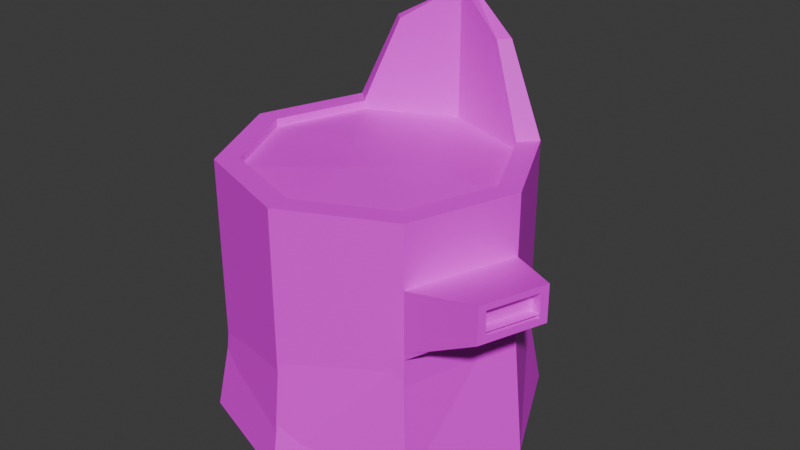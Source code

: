 # Source: stump.blend  (saved by Blender 4.4.32; exported with 4.5.12 LTS)
import bpy
from mathutils import Matrix  # noqa: F401  (used for matrix-valued properties, if any)

bpy.ops.wm.read_factory_settings(use_empty=True)
scene = bpy.context.scene
scene.name = 'Scene'

# ---- collections
col_collection = bpy.data.collections.new('Collection'); scene.collection.children.link(col_collection)

# ---- images (referenced by path relative to the original .blend; pixels are not part of the script)
import os
ASSET_DIR = os.environ.get("B2B_ASSET_DIR", "")  # directory of the original .blend (textures are referenced by path, not embedded)
HERE = os.path.dirname(os.path.abspath(__file__))  # packed textures are extracted next to this script under _unpacked/

def load_image(name, relpath, width, height, colorspace="sRGB"):
    """Load a texture the original file referenced (path relative to the .blend, or extracted next to this script)."""
    p = next((c for c in (os.path.join(HERE, relpath), os.path.join(ASSET_DIR, relpath)) if relpath and os.path.exists(c)), "")
    if p:
        img = bpy.data.images.load(p, check_existing=True)
        img.name = name
    else:  # same state as the original file: an image datablock whose file is absent (Cycles renders it pink)
        img = bpy.data.images.new(name, width, height)
        img.source = "FILE"
        img.filepath = "//" + (relpath or name)
    img.colorspace_settings.name = colorspace
    return img
img_simplenature_texture_01_png = load_image('SimpleNature_Texture_01.png', 'SimpleNature_Texture_01.png', 1024, 1024, 'sRGB')

# ---- materials (node trees are filled in below, after node groups)
mat_nature_mat_01 = bpy.data.materials.new('Nature_Mat_01')
mat_nature_mat_01.roughness = 0.5

# ---- material node trees
mat_nature_mat_01.use_nodes = True; mat_nature_mat_01.node_tree.nodes.clear()
_N = mat_nature_mat_01.node_tree.nodes; _L = mat_nature_mat_01.node_tree.links
n0 = _N.new('ShaderNodeBsdfPrincipled'); n0.name = 'Principled BSDF'; n0.location = (10, 300)
n0.inputs[27].default_value = (0.8, 0.8, 0.8, 1.0)
n1 = _N.new('ShaderNodeOutputMaterial'); n1.name = 'Material Output'; n1.location = (300, 300)
n2 = _N.new('ShaderNodeNormalMap'); n2.name = 'Normal Map'; n2.location = (-300, -300)
n2.label = 'Normal/Map'
n3 = _N.new('ShaderNodeTexImage'); n3.name = 'Image Texture'; n3.location = (-300, 600)
n3.image = img_simplenature_texture_01_png
_L.new(n0.outputs[0], n1.inputs[0])
_L.new(n2.outputs[0], n0.inputs[5])
_L.new(n3.outputs[0], n0.inputs[0])
n1.is_active_output = True

# ---- world
world_world = bpy.data.worlds.new('World'); scene.world = world_world
world_world.use_nodes = True; world_world.node_tree.nodes.clear()
_N = world_world.node_tree.nodes; _L = world_world.node_tree.links
n0 = _N.new('ShaderNodeOutputWorld'); n0.name = 'World Output'; n0.location = (300, 300)
n1 = _N.new('ShaderNodeBackground'); n1.name = 'Background'; n1.location = (10, 300)
n1.inputs[0].default_value = (0.05088, 0.05088, 0.05088, 1.0)
_L.new(n1.outputs[0], n0.inputs[0])
n0.is_active_output = True
world_world.color = (0.05088, 0.05088, 0.05088)
world_world.sun_shadow_jitter_overblur = 0.0

# ---- meshes
me_cylinder_001 = bpy.data.meshes.new('Cylinder.001')
me_cylinder_001.from_pydata([(28.55, 2.392e-07, -1.468), (26.12, 15.27, -1.343), (20.23, -2.921e-06, 17.93), (19.42, 15.27, 17.52), (1.468, -4.651e-06, 28.55), (1.343, 15.27, 26.12), (-19.15, -3.458e-06, 21.22), (-28.89, -1.456e-07, 0.8936), (-26.12, 15.27, 1.343), (-21.22, 3.12e-06, -19.15), (-19.42, 15.27, -17.52), (-1.468, 4.651e-06, -28.55), (19.15, 3.458e-06, -21.22), (16.45, 55.07, 14.84), (22.12, 55.07, -1.138), (1.138, 55.07, 22.12), (-14.84, 55.07, 16.45), (-22.12, 55.07, 1.138), (-16.45, 55.07, -14.84), (-1.138, 53.35, -22.12), (14.84, 55.07, -16.45), (19.42, 55.07, 17.52), (26.12, 55.07, -1.343), (-17.52, 55.07, 19.42), (-26.12, 55.07, 1.343), (-1.343, 55.07, -26.12), (17.52, 55.07, -19.42), (-1.263, 81.32, -24.56), (-12.41, 73.45, -19.26), (10.37, 73.45, -20.43), (-1.136, 81.32, -22.09), (-10.58, 73.45, -17.6), (8.714, 73.45, -18.6), (8.071, 54.32, -0.4151), (-0.5365, 54.4, 7.631), (-7.571, 54.33, -2.689), (2.064, 54.34, -7.862), (16.45, 53.35, 14.84), (22.12, 53.35, -1.138), (1.138, 53.35, 22.12), (-14.84, 53.35, 16.45), (-22.12, 53.35, 1.138), (-16.45, 53.35, -14.84), (14.84, 53.35, -16.45), (1.343, 55.07, 26.12), (-19.42, 55.07, -17.52), (19.42, 29.4, 17.52), (26.12, 29.4, -1.343), (19.42, 42.23, 17.52), (-17.52, 15.27, 19.42), (-1.343, 15.27, -26.12), (17.52, 15.27, -19.42), (26.12, 42.23, -1.343), (36.59, 44.69, 8.35), (36.59, 39.7, 8.35), (33.49, 39.7, 17.09), (33.49, 44.69, 17.09), (37.04, 46.02, 7.095), (37.04, 38.36, 7.095), (33.04, 38.36, 18.34), (33.04, 46.02, 18.34), (34.8, 44.14, 7.712), (34.8, 39.15, 7.712), (31.69, 39.15, 16.45), (31.69, 44.14, 16.45)], [], [(1, 2, 0), (2, 5, 4), (5, 6, 4), (6, 8, 7), (7, 10, 9), (10, 11, 9), (44, 23, 49), (50, 12, 11), (51, 0, 12), (11, 12, 2), (16, 41, 17), (45, 25, 50), (50, 26, 51), (51, 22, 52), (52, 21, 48), (13, 22, 14), (15, 21, 13), (16, 44, 15), (17, 23, 16), (17, 45, 24), (19, 32, 30), (25, 29, 26), (14, 26, 20), (31, 27, 28), (32, 27, 30), (20, 29, 32), (18, 28, 45), (25, 28, 27), (19, 31, 18), (33, 36, 35), (13, 39, 15), (19, 43, 20), (17, 42, 18), (15, 40, 16), (14, 37, 13), (20, 38, 14), (33, 37, 38), (34, 41, 40), (36, 42, 35), (33, 43, 36), (1, 46, 3), (51, 47, 1), (10, 24, 45), (3, 44, 5), (8, 49, 24), (48, 57, 52), (51, 52, 47), (55, 64, 56), (52, 58, 47), (48, 59, 60), (46, 58, 59), (54, 57, 53), (55, 58, 54), (56, 59, 55), (56, 57, 60), (62, 64, 63), (54, 61, 62), (56, 61, 53), (54, 63, 55), (1, 3, 2), (2, 3, 5), (5, 49, 6), (6, 49, 8), (7, 8, 10), (10, 50, 11), (50, 51, 12), (51, 1, 0), (12, 0, 2), (2, 4, 6), (6, 7, 2), (7, 9, 2), (9, 11, 2), (16, 40, 41), (49, 23, 24), (50, 25, 26), (48, 21, 44), (51, 26, 22), (52, 22, 21), (13, 21, 22), (15, 44, 21), (16, 23, 44), (17, 24, 23), (17, 18, 45), (19, 20, 32), (25, 27, 29), (14, 22, 26), (31, 30, 27), (32, 29, 27), (20, 26, 29), (18, 31, 28), (25, 45, 28), (19, 30, 31), (34, 33, 35), (13, 37, 39), (17, 41, 42), (15, 39, 40), (14, 38, 37), (20, 43, 38), (18, 42, 19), (33, 34, 37), (34, 39, 37), (34, 40, 39), (34, 35, 41), (35, 42, 41), (36, 19, 42), (36, 43, 19), (33, 38, 43), (1, 47, 46), (10, 8, 24), (3, 46, 44), (10, 45, 50), (5, 44, 49), (48, 60, 57), (46, 48, 44), (55, 63, 64), (52, 57, 58), (48, 46, 59), (46, 47, 58), (54, 58, 57), (55, 59, 58), (56, 60, 59), (56, 53, 57), (62, 61, 64), (54, 53, 61), (56, 64, 61), (54, 62, 63)])
me_cylinder_001.polygons.foreach_set('use_smooth', [True] * 126)
_k = set([(0, 1), (0, 2), (0, 12), (1, 2), (1, 3), (1, 47), (1, 51), (2, 3), (2, 4), (2, 5), (3, 5), (3, 46), (4, 5), (4, 6), (5, 44), (5, 49), (6, 7), (6, 49), (7, 8), (7, 9), (7, 10), (8, 10), (8, 24), (8, 49), (9, 10), (9, 11), (10, 45), (10, 50), (11, 12), (11, 50), (12, 51), (13, 14), (13, 15), (13, 37), (14, 20), (14, 38), (15, 16), (15, 39), (16, 17), (16, 40), (17, 18), (17, 41), (18, 31), (18, 42), (18, 45), (19, 30), (19, 36), (19, 42), (19, 43), (20, 26), (20, 32), (20, 43), (21, 22), (21, 44), (21, 48), (22, 26), (22, 52), (23, 24), (23, 44), (23, 49), (24, 45), (25, 26), (25, 27), (25, 28), (25, 29), (25, 45), (25, 50), (26, 29), (26, 51), (27, 28), (27, 29), (27, 30), (27, 31), (27, 32), (28, 31), (28, 45), (29, 32), (30, 31), (30, 32), (33, 34), (33, 36), (33, 37), (33, 38), (33, 43), (34, 35), (34, 37), (34, 39), (34, 40), (35, 36), (35, 41), (35, 42), (36, 43), (37, 38), (37, 39), (38, 43), (39, 40), (40, 41), (41, 42), (46, 47), (46, 48), (46, 59), (47, 52), (47, 58), (48, 52), (48, 60), (50, 51), (52, 57), (53, 54), (53, 56), (53, 61), (54, 55), (54, 62), (55, 56), (55, 63), (56, 64), (57, 58), (57, 60), (58, 59), (59, 60), (61, 62), (61, 64), (62, 63), (63, 64)])
me_cylinder_001.attributes.new('sharp_edge', 'BOOLEAN', 'EDGE').data.foreach_set('value', [ (min(e.vertices), max(e.vertices)) in _k for e in me_cylinder_001.edges])
_uv = me_cylinder_001.uv_layers.new(name='UVMap')
_uv.uv.foreach_set('vector', [0.06751, 0.942, 0.08484, 0.942, 0.08484, 0.9593, 0.06751, 0.942, 0.08484, 0.942, 0.08484, 0.9593, 0.06751, 0.942, 0.08484, 0.942, 0.08484, 0.9593, 0.06751, 0.942, 0.08484, 0.942, 0.08484, 0.9593, 0.06751, 0.942, 0.08484, 0.942, 0.08484, 0.9593, 0.06751, 0.942, 0.08484, 0.942, 0.08484, 0.9593, 0.06751, 0.942, 0.08484, 0.942, 0.08484, 0.9593, 0.06751, 0.942, 0.08484, 0.942, 0.08484, 0.9593, 0.06751, 0.942, 0.08484, 0.942, 0.08484, 0.9593, 0.06751, 0.942, 0.08484, 0.942, 0.08484, 0.9593, 0.06751, 0.942, 0.08484, 0.942, 0.08484, 0.9593, 0.06751, 0.942, 0.08484, 0.942, 0.08484, 0.9593, 0.06751, 0.942, 0.08484, 0.942, 0.08484, 0.9593, 0.06751, 0.942, 0.08484, 0.942, 0.08484, 0.9593, 0.06751, 0.942, 0.08484, 0.942, 0.08484, 0.9593, 0.06751, 0.942, 0.08484, 0.942, 0.08484, 0.9593, 0.06751, 0.942, 0.08484, 0.942, 0.08484, 0.9593, 0.06751, 0.942, 0.08484, 0.942, 0.08484, 0.9593, 0.06751, 0.942, 0.08484, 0.942, 0.08484, 0.9593, 0.06751, 0.942, 0.08484, 0.942, 0.08484, 0.9593, 0.06751, 0.942, 0.08484, 0.942, 0.08484, 0.9593, 0.06751, 0.942, 0.08484, 0.942, 0.08484, 0.9593, 0.06751, 0.942, 0.08484, 0.942, 0.08484, 0.9593, 0.06751, 0.942, 0.08484, 0.942, 0.08484, 0.9593, 0.06751, 0.942, 0.08484, 0.942, 0.08484, 0.9593, 0.06751, 0.942, 0.08484, 0.942, 0.08484, 0.9593, 0.06751, 0.942, 0.08484, 0.942, 0.08484, 0.9593, 0.06751, 0.942, 0.08484, 0.942, 0.08484, 0.9593, 0.06751, 0.942, 0.08484, 0.942, 0.08484, 0.9593, 0.06751, 0.942, 0.08484, 0.942, 0.08484, 0.9593, 0.06751, 0.942, 0.08484, 0.942, 0.08484, 0.9593, 0.06751, 0.942, 0.08484, 0.942, 0.08484, 0.9593, 0.06751, 0.942, 0.08484, 0.942, 0.08484, 0.9593, 0.06751, 0.942, 0.08484, 0.942, 0.08484, 0.9593, 0.06751, 0.942, 0.08484, 0.942, 0.08484, 0.9593, 0.06751, 0.942, 0.08484, 0.942, 0.08484, 0.9593, 0.1285, 0.942, 0.1459, 0.942, 0.1459, 0.9593, 0.1285, 0.942, 0.1459, 0.942, 0.1459, 0.9593, 0.1285, 0.942, 0.1459, 0.942, 0.1459, 0.9593, 0.1285, 0.942, 0.1459, 0.942, 0.1459, 0.9593, 0.06751, 0.942, 0.08484, 0.942, 0.08484, 0.9593, 0.06751, 0.942, 0.08484, 0.942, 0.08484, 0.9593, 0.06751, 0.942, 0.08484, 0.942, 0.08484, 0.9593, 0.06751, 0.942, 0.08484, 0.942, 0.08484, 0.9593, 0.06751, 0.942, 0.08484, 0.942, 0.08484, 0.9593, 0.06751, 0.942, 0.08484, 0.942, 0.08484, 0.9593, 0.06751, 0.942, 0.08484, 0.942, 0.08484, 0.9593, 0.06751, 0.942, 0.08484, 0.942, 0.08484, 0.9593, 0.06751, 0.942, 0.08484, 0.942, 0.08484, 0.9593, 0.06751, 0.942, 0.08484, 0.942, 0.08484, 0.9593, 0.06751, 0.942, 0.08484, 0.942, 0.08484, 0.9593, 0.06751, 0.942, 0.08484, 0.942, 0.08484, 0.9593, 0.06751, 0.942, 0.08484, 0.942, 0.08484, 0.9593, 0.06751, 0.942, 0.08484, 0.942, 0.08484, 0.9593, 0.06751, 0.942, 0.08484, 0.942, 0.08484, 0.9593, 0.1285, 0.942, 0.1459, 0.942, 0.1459, 0.9593, 0.06751, 0.942, 0.08484, 0.942, 0.08484, 0.9593, 0.06751, 0.942, 0.08484, 0.942, 0.08484, 0.9593, 0.06751, 0.942, 0.08484, 0.942, 0.08484, 0.9593, 0.06751, 0.942, 0.08484, 0.942, 0.08484, 0.9593, 0.06751, 0.942, 0.08484, 0.942, 0.08484, 0.9593, 0.06751, 0.942, 0.08484, 0.942, 0.08484, 0.9593, 0.06751, 0.942, 0.08484, 0.942, 0.08484, 0.9593, 0.06751, 0.942, 0.08484, 0.942, 0.08484, 0.9593, 0.06751, 0.942, 0.08484, 0.942, 0.08484, 0.9593, 0.06751, 0.942, 0.08484, 0.942, 0.08484, 0.9593, 0.06751, 0.942, 0.08484, 0.942, 0.08484, 0.9593, 0.06751, 0.942, 0.08484, 0.942, 0.08484, 0.9593, 0.06751, 0.942, 0.08484, 0.942, 0.08484, 0.9593, 0.06751, 0.942, 0.08484, 0.942, 0.08484, 0.9593, 0.06751, 0.942, 0.08484, 0.942, 0.08484, 0.9593, 0.06751, 0.942, 0.08484, 0.942, 0.08484, 0.9593, 0.06751, 0.942, 0.08484, 0.942, 0.08484, 0.9593, 0.06751, 0.942, 0.08484, 0.942, 0.08484, 0.9593, 0.06751, 0.942, 0.08484, 0.942, 0.08484, 0.9593, 0.06751, 0.942, 0.08484, 0.942, 0.08484, 0.9593, 0.06751, 0.942, 0.08484, 0.942, 0.08484, 0.9593, 0.06751, 0.942, 0.08484, 0.942, 0.08484, 0.9593, 0.06751, 0.942, 0.08484, 0.942, 0.08484, 0.9593, 0.06751, 0.942, 0.08484, 0.942, 0.08484, 0.9593, 0.06751, 0.942, 0.08484, 0.942, 0.08484, 0.9593, 0.06751, 0.942, 0.08484, 0.942, 0.08484, 0.9593, 0.06751, 0.942, 0.08484, 0.942, 0.08484, 0.9593, 0.06751, 0.942, 0.08484, 0.942, 0.08484, 0.9593, 0.06751, 0.942, 0.08484, 0.942, 0.08484, 0.9593, 0.06751, 0.942, 0.08484, 0.942, 0.08484, 0.9593, 0.06751, 0.942, 0.08484, 0.942, 0.08484, 0.9593, 0.06751, 0.942, 0.08484, 0.942, 0.08484, 0.9593, 0.06751, 0.942, 0.08484, 0.942, 0.08484, 0.9593, 0.06751, 0.942, 0.08484, 0.942, 0.08484, 0.9593, 0.06751, 0.942, 0.08484, 0.942, 0.08484, 0.9593, 0.06751, 0.942, 0.08484, 0.942, 0.08484, 0.9593, 0.06751, 0.942, 0.08484, 0.942, 0.08484, 0.9593, 0.06751, 0.942, 0.08484, 0.942, 0.08484, 0.9593, 0.06751, 0.942, 0.08484, 0.942, 0.08484, 0.9593, 0.06751, 0.942, 0.08484, 0.942, 0.08484, 0.9593, 0.06751, 0.942, 0.08484, 0.942, 0.08484, 0.9593, 0.06751, 0.942, 0.08484, 0.942, 0.08484, 0.9593, 0.06751, 0.942, 0.08484, 0.942, 0.08484, 0.9593, 0.1285, 0.942, 0.1459, 0.942, 0.1459, 0.9593, 0.1285, 0.942, 0.1459, 0.942, 0.1459, 0.9593, 0.1285, 0.942, 0.1459, 0.942, 0.1459, 0.9593, 0.1285, 0.942, 0.1459, 0.942, 0.1459, 0.9593, 0.1285, 0.942, 0.1459, 0.942, 0.1459, 0.9593, 0.1285, 0.942, 0.1459, 0.942, 0.1459, 0.9593, 0.1285, 0.942, 0.1459, 0.942, 0.1459, 0.9593, 0.1285, 0.942, 0.1459, 0.942, 0.1459, 0.9593, 0.06751, 0.942, 0.08484, 0.942, 0.08484, 0.9593, 0.06751, 0.942, 0.08484, 0.942, 0.08484, 0.9593, 0.06751, 0.942, 0.08484, 0.942, 0.08484, 0.9593, 0.06751, 0.942, 0.08484, 0.942, 0.08484, 0.9593, 0.06751, 0.942, 0.08484, 0.942, 0.08484, 0.9593, 0.06751, 0.942, 0.08484, 0.942, 0.08484, 0.9593, 0.06751, 0.942, 0.08484, 0.942, 0.08484, 0.9593, 0.06751, 0.942, 0.08484, 0.942, 0.08484, 0.9593, 0.06751, 0.942, 0.08484, 0.942, 0.08484, 0.9593, 0.06751, 0.942, 0.08484, 0.942, 0.08484, 0.9593, 0.06751, 0.942, 0.08484, 0.942, 0.08484, 0.9593, 0.06751, 0.942, 0.08484, 0.942, 0.08484, 0.9593, 0.06751, 0.942, 0.08484, 0.942, 0.08484, 0.9593, 0.06751, 0.942, 0.08484, 0.942, 0.08484, 0.9593, 0.06751, 0.942, 0.08484, 0.942, 0.08484, 0.9593, 0.1285, 0.942, 0.1459, 0.942, 0.1459, 0.9593, 0.06751, 0.942, 0.08484, 0.942, 0.08484, 0.9593, 0.06751, 0.942, 0.08484, 0.942, 0.08484, 0.9593, 0.06751, 0.942, 0.08484, 0.942, 0.08484, 0.9593])
me_cylinder_001.materials.append(mat_nature_mat_01)
me_cylinder_001.update()
me_cylinder_001.normals_split_custom_set([tuple(v) for v in zip(*[iter([0.9098, 0.1417, 0.3901, 0.9098, 0.1417, 0.3901, 0.9098, 0.1417, 0.3901, 0.4876, 0.1412, 0.8616, 0.4876, 0.1412, 0.8616, 0.4876, 0.1412, 0.8616, -0.3312, 0.1457, 0.9323, -0.3312, 0.1457, 0.9323, -0.3312, 0.1457, 0.9323, -0.8917, 0.1493, 0.4272, -0.8931, 0.1462, 0.4253, -0.8916, 0.1496, 0.4274, -0.9238, 0.1471, -0.3535, -0.9238, 0.1471, -0.3535, -0.9238, 0.1471, -0.3535, -0.425, 0.1457, -0.8934, -0.425, 0.1457, -0.8934, -0.425, 0.1457, -0.8934, -0.3347, -1.104e-07, 0.9423, -0.3347, -1.367e-07, 0.9423, -0.3347, -7.426e-08, 0.9423, 0.3312, 0.1457, -0.9323, 0.3312, 0.1457, -0.9323, 0.3312, 0.1457, -0.9323, 0.8934, 0.1457, -0.425, 0.8934, 0.1457, -0.425, 0.8934, 0.1457, -0.425, 4.011e-15, -1.0, -1.629e-07, -1.31e-14, -1.0, -1.629e-07, -3.387e-15, -1.0, -1.629e-07, 0.903, 2.328e-08, -0.4296, 0.903, 3.385e-07, -0.4296, 0.903, 3.618e-07, -0.4296, -0.4296, 1.247e-07, -0.903, -0.4296, 1.531e-07, -0.903, -0.4296, 8.585e-08, -0.903, 0.3347, 1.264e-07, -0.9423, 0.3347, 1.253e-07, -0.9423, 0.3347, 1.272e-07, -0.9423, 0.903, 4.556e-09, -0.4296, 0.903, 8.907e-08, -0.4296, 0.903, -9.906e-09, -0.4296, 0.9423, -1.842e-08, 0.3347, 0.9423, -3.231e-08, 0.3347, 0.9423, -5.073e-08, 0.3347, -1.631e-07, 1.0, 5.658e-07, 5.298e-09, 1.0, -3.365e-07, -4.206e-08, 1.0, -4.382e-07, 4.152e-08, 1.0, 5.492e-08, -1.703e-07, 1.0, 6.155e-07, -1.631e-07, 1.0, 5.658e-07, -1.219e-06, 1.0, 4.902e-07, -6.139e-08, 1.0, 2.535e-08, 4.152e-08, 1.0, 5.492e-08, -8.413e-08, 1.0, 4.894e-08, -1.12e-06, 1.0, 4.056e-07, -1.219e-06, 1.0, 4.902e-07, -8.413e-08, 1.0, 4.894e-08, 0.0, 1.0, 0.0, 1.06e-08, 1.0, 0.0, -0.335, -0.0004784, 0.9422, -0.3347, -0.001343, 0.9423, -0.3354, -0.0009482, 0.9421, 0.3337, 0.0782, -0.9394, 0.3337, 0.0782, -0.9394, 0.3337, 0.0782, -0.9394, -4.206e-08, 1.0, -4.382e-07, -7.744e-07, 1.0, 8.112e-07, -9.323e-07, 1.0, 9.743e-07, -0.3803, 0.8232, 0.4216, -0.3803, 0.8232, 0.4216, -0.3803, 0.8232, 0.4216, 0.6306, 0.7755, -0.03243, 0.6306, 0.7755, -0.03243, 0.6306, 0.7755, -0.03243, 0.706, 0.3096, 0.6369, 0.706, 0.3096, 0.6369, 0.706, 0.3096, 0.6369, -0.6369, 0.3096, 0.706, -0.6369, 0.3096, 0.706, -0.6369, 0.3096, 0.706, -0.4598, 0.05404, -0.8864, -0.4598, 0.05404, -0.8864, -0.4598, 0.05404, -0.8864, 0.4299, -0.0004752, 0.9029, 0.4297, -0.001295, 0.903, 0.4296, -0.0006416, 0.903, 0.0005995, 1.0, 0.001944, 0.0005412, 1.0, 0.002403, 0.0006259, 1.0, 0.001782, -0.4296, 0.0, -0.903, -0.4296, 0.0, -0.903, -0.4296, 0.0, -0.903, -0.335, -0.0004784, 0.9422, -0.3348, 0.0, 0.9423, -0.3347, -0.0006428, 0.9423, 0.9423, 1.959e-06, 0.3347, 0.9423, 1.347e-07, 0.3347, 0.9423, 0.0, 0.3347, 0.3347, 0.0, -0.9423, 0.3347, 0.0, -0.9423, 0.3347, 0.0, -0.9423, -0.9423, 0.0, -0.3347, -0.9423, 0.0, -0.3347, -0.9423, 0.0, -0.3347, -0.903, -3.492e-08, 0.4296, -0.903, -5.077e-07, 0.4296, -0.903, -5.427e-07, 0.4296, 0.07028, 0.9972, 0.02497, 0.07028, 0.9972, 0.02497, 0.07028, 0.9972, 0.02497, -0.05873, 0.9977, 0.03313, -0.05863, 0.9977, 0.03281, -0.05693, 0.998, 0.02708, -0.0317, 0.9978, -0.058, -0.03162, 0.9978, -0.05819, -0.03177, 0.9978, -0.05778, 0.05156, 0.9979, -0.03875, 0.05156, 0.9979, -0.03875, 0.05156, 0.9979, -0.03875, 0.9423, 1.804e-08, 0.3347, 0.9423, 2.807e-08, 0.3347, 0.9423, 4.611e-08, 0.3347, 0.903, 4.556e-09, -0.4296, 0.903, 8.05e-08, -0.4296, 0.903, -1.896e-07, -0.4296, -0.9423, 1.605e-07, -0.3347, -0.9423, 6.772e-08, -0.3347, -0.9423, 0.0, -0.3347, 0.4296, -6.793e-08, 0.903, 0.4296, -2.79e-08, 0.903, 0.4296, -5.104e-08, 0.903, -0.903, -7.663e-08, 0.4296, -0.903, -7.663e-08, 0.4296, -0.903, -7.663e-08, 0.4296, -0.2614, 0.9608, -0.09284, -0.2614, 0.9608, -0.09284, -0.2614, 0.9608, -0.09284, 0.903, 4.556e-09, -0.4296, 0.903, -9.906e-09, -0.4296, 0.903, 8.05e-08, -0.4296, 0.3347, 1.841e-07, -0.9423, 0.3347, 3.398e-07, -0.9423, 0.3347, 4.006e-07, -0.9423, 0.6113, -4.483e-08, -0.7914, 0.6113, -9.206e-08, -0.7914, 0.6113, 0.0, -0.7914, -0.06061, -2.753e-07, 0.9982, -0.06061, -2.674e-07, 0.9982, -0.06061, -2.571e-07, 0.9982, 0.5317, -0.8256, 0.1889, 0.5317, -0.8256, 0.1889, 0.5317, -0.8256, 0.1889, 0.9423, -4.592e-06, 0.3347, 0.9423, 3.812e-06, 0.3347, 0.9423, 5.247e-06, 0.3347, 0.9423, 3.387e-06, 0.3347, 0.9423, -3.241e-06, 0.3347, 0.9423, -4.592e-06, 0.3347, 0.9423, -3.517e-06, 0.3347, 0.9423, 3.789e-06, 0.3347, 0.9423, 3.387e-06, 0.3347, 0.9423, -3.517e-06, 0.3347, 0.9423, 3.812e-06, 0.3347, 0.9423, -4.014e-06, 0.3347, 0.9423, -7.978e-09, 0.3347, 0.9423, -1.74e-08, 0.3347, 0.9423, -2.538e-08, 0.3347, -0.3347, -1.883e-07, 0.9423, -0.3347, -5.288e-08, 0.9423, -0.3347, -2.412e-07, 0.9423, 0.2581, -0.9618, 0.09169, 0.2581, -0.9618, 0.09168, 0.2581, -0.9618, 0.09168, -0.2581, 0.9618, -0.09169, -0.2581, 0.9618, -0.09169, -0.2581, 0.9618, -0.09169, 0.9407, 0.05922, 0.3341, 0.9407, 0.05922, 0.3341, 0.9407, 0.05922, 0.3341, 0.4291, 0.0473, 0.902, 0.4291, 0.0473, 0.902, 0.4291, 0.0473, 0.902, -0.3312, 0.1457, 0.9323, -0.3312, 0.1457, 0.9323, -0.3312, 0.1457, 0.9323, -0.8917, 0.1493, 0.4272, -0.8934, 0.1457, 0.425, -0.8931, 0.1462, 0.4253, -0.9272, 0.1783, -0.3294, -0.9272, 0.1783, -0.3294, -0.9272, 0.1783, -0.3294, -0.425, 0.1457, -0.8934, -0.425, 0.1457, -0.8934, -0.425, 0.1457, -0.8934, 0.3312, 0.1457, -0.9323, 0.3312, 0.1457, -0.9323, 0.3312, 0.1457, -0.9323, 0.8934, 0.1457, -0.425, 0.8934, 0.1457, -0.425, 0.8934, 0.1457, -0.425, -1.31e-14, -1.0, -1.629e-07, -1.049e-14, -1.0, -1.629e-07, -3.387e-15, -1.0, -1.629e-07, -3.387e-15, -1.0, -1.629e-07, -1.021e-14, -1.0, -1.629e-07, 1.744e-15, -1.0, -1.629e-07, 1.744e-15, -1.0, -1.629e-07, -1.349e-16, -1.0, -1.629e-07, -3.387e-15, -1.0, -1.629e-07, -1.349e-16, -1.0, -1.629e-07, 5.154e-15, -1.0, -1.629e-07, -3.387e-15, -1.0, -1.629e-07, 5.154e-15, -1.0, -1.629e-07, 4.011e-15, -1.0, -1.629e-07, -3.387e-15, -1.0, -1.629e-07, 0.903, 2.328e-08, -0.4296, 0.903, 0.0, -0.4296, 0.903, 3.385e-07, -0.4296, -0.903, -7.663e-08, 0.4296, -0.903, -7.663e-08, 0.4296, -0.903, -7.663e-08, 0.4296, 0.3347, 1.264e-07, -0.9423, 0.3347, 1.245e-07, -0.9423, 0.3347, 1.253e-07, -0.9423, 0.4296, -1.456e-07, 0.903, 0.4296, 1.782e-07, 0.903, 0.4296, -2.79e-08, 0.903, 0.903, 4.556e-09, -0.4296, 0.903, 1.533e-07, -0.4296, 0.903, 8.907e-08, -0.4296, 0.9423, -1.842e-08, 0.3347, 0.9423, 0.0, 0.3347, 0.9423, -3.231e-08, 0.3347, -1.631e-07, 1.0, 5.658e-07, -1.703e-07, 1.0, 6.155e-07, 5.298e-09, 1.0, -3.365e-07, 4.152e-08, 1.0, 5.492e-08, -6.139e-08, 1.0, 2.535e-08, -1.703e-07, 1.0, 6.155e-07, -1.219e-06, 1.0, 4.902e-07, -1.12e-06, 1.0, 4.056e-07, -6.139e-08, 1.0, 2.535e-08, -8.413e-08, 1.0, 4.894e-08, 1.06e-08, 1.0, 0.0, -1.12e-06, 1.0, 4.056e-07, -8.413e-08, 1.0, 4.894e-08, 0.0, 1.0, 0.0, 0.0, 1.0, 0.0, -0.335, -0.0004784, 0.9422, -0.3347, -0.0006428, 0.9423, -0.3347, -0.001343, 0.9423, 0.3665, 0.05404, -0.9289, 0.3665, 0.05404, -0.9289, 0.3665, 0.05404, -0.9289, -4.206e-08, 1.0, -4.382e-07, 5.298e-09, 1.0, -3.365e-07, -7.744e-07, 1.0, 8.112e-07, -0.6306, 0.7755, 0.03243, -0.6306, 0.7755, 0.03243, -0.6306, 0.7755, 0.03243, 0.4215, 0.8232, 0.3803, 0.4215, 0.8232, 0.3803, 0.4215, 0.8232, 0.3803, 0.706, 0.3096, 0.6369, 0.706, 0.3096, 0.6369, 0.706, 0.3096, 0.6369, -0.6369, 0.3096, 0.706, -0.6369, 0.3096, 0.706, -0.6369, 0.3096, 0.706, -0.4283, 0.0782, -0.9002, -0.4283, 0.0782, -0.9002, -0.4283, 0.0782, -0.9002, 0.4299, -0.0004752, 0.9029, 0.4303, -0.0009432, 0.9027, 0.4297, -0.001295, 0.903, 0.002066, 1.0, -0.00808, 0.0005995, 1.0, 0.001944, 0.0006259, 1.0, 0.001782, -0.4296, 0.0, -0.903, -0.4296, 0.0, -0.903, -0.4296, 0.0, -0.903, 0.9423, 1.959e-06, 0.3347, 0.9423, 2.093e-06, 0.3347, 0.9423, 1.347e-07, 0.3347, 0.3347, 0.0, -0.9423, 0.3347, 0.0, -0.9423, 0.3347, 0.0, -0.9423, -0.9423, 0.0, -0.3347, -0.9423, 0.0, -0.3347, -0.9423, 0.0, -0.3347, -0.903, -3.492e-08, 0.4296, -0.903, 0.0, 0.4296, -0.903, -5.077e-07, 0.4296, 0.4296, -0.0006416, 0.903, 0.4297, 0.0, 0.903, 0.4299, -0.0004752, 0.9029, 0.04565, 0.9982, 0.03856, 0.04565, 0.9982, 0.03856, 0.04565, 0.9982, 0.03856, 0.03274, 0.9971, 0.06881, 0.03274, 0.9971, 0.06881, 0.03274, 0.9971, 0.06881, -0.02688, 0.9968, 0.07568, -0.02688, 0.9968, 0.07568, -0.02688, 0.9968, 0.07568, -0.05873, 0.9977, 0.03313, -0.05882, 0.9977, 0.03344, -0.05863, 0.9977, 0.03281, -0.07452, 0.9969, -0.02647, -0.07452, 0.9969, -0.02647, -0.07452, 0.9969, -0.02647, -0.0317, 0.9978, -0.058, -0.02987, 0.9976, -0.06278, -0.03162, 0.9978, -0.05819, 0.0268, 0.9968, -0.07545, 0.0268, 0.9968, -0.07545, 0.0268, 0.9968, -0.07545, 0.06735, 0.9972, -0.03204, 0.06735, 0.9972, -0.03204, 0.06735, 0.9972, -0.03204, 0.9423, 1.804e-08, 0.3347, 0.9423, 0.0, 0.3347, 0.9423, 2.807e-08, 0.3347, -0.9423, 1.605e-07, -0.3347, -0.9423, 2.283e-07, -0.3347, -0.9423, 6.772e-08, -0.3347, 0.4296, -6.793e-08, 0.903, 0.4296, -1.478e-07, 0.903, 0.4296, -2.79e-08, 0.903, -0.4296, 5.748e-08, -0.903, -0.4296, 1.247e-07, -0.903, -0.4296, 8.585e-08, -0.903, -0.3347, -4.79e-08, 0.9423, -0.3347, -1.104e-07, 0.9423, -0.3347, -7.426e-08, 0.9423, -0.2614, 0.9608, -0.09284, -0.2614, 0.9608, -0.09284, -0.2614, 0.9608, -0.09284, 0.4296, -1.478e-07, 0.903, 0.4296, -1.456e-07, 0.903, 0.4296, -2.79e-08, 0.903, 0.3347, 1.841e-07, -0.9423, 0.3347, 1.234e-07, -0.9423, 0.3347, 3.398e-07, -0.9423, 0.6113, -4.483e-08, -0.7914, 0.6113, -1.523e-07, -0.7914, 0.6113, -9.206e-08, -0.7914, -0.06061, -2.753e-07, 0.9982, -0.06061, -2.83e-07, 0.9982, -0.06061, -2.674e-07, 0.9982, 0.5317, -0.8256, 0.1889, 0.5317, -0.8256, 0.1889, 0.5317, -0.8256, 0.1889, 0.9423, -4.592e-06, 0.3347, 0.9423, -3.241e-06, 0.3347, 0.9423, 3.812e-06, 0.3347, 0.9423, 3.387e-06, 0.3347, 0.9423, 3.789e-06, 0.3347, 0.9423, -3.241e-06, 0.3347, 0.9423, -3.517e-06, 0.3347, 0.9423, -4.014e-06, 0.3347, 0.9423, 3.789e-06, 0.3347, 0.9423, -3.517e-06, 0.3347, 0.9423, 5.247e-06, 0.3347, 0.9423, 3.812e-06, 0.3347, 0.9423, -7.978e-09, 0.3347, 0.9423, 0.0, 0.3347, 0.9423, -1.74e-08, 0.3347, -0.3347, -1.883e-07, 0.9423, -0.3347, 0.0, 0.9423, -0.3347, -5.288e-08, 0.9423, 0.2581, -0.9618, 0.09169, 0.2581, -0.9618, 0.09169, 0.2581, -0.9618, 0.09168, -0.2581, 0.9618, -0.09169, -0.2581, 0.9618, -0.09169, -0.2581, 0.9618, -0.09169])] * 3)])
me_cylinder_006 = bpy.data.meshes.new('Cylinder.006')
me_cylinder_006.from_pydata([(28.55, 2.392e-07, -1.468), (20.23, -2.921e-06, 17.93), (1.039, 0.4809, 27.69), (-28.14, 0.2984, 0.9845), (-20.42, 0.3491, -18.87), (-1.416, 0.3844, -27.53), (17.76, 0.3939, -21.07), (17.88, 54.47, 15.15), (23.36, 54.62, -1.932), (-15.5, 54.62, 17.16), (-23.69, 54.46, 1.199), (15.7, 54.26, -17.77), (-1.247, 81.26, -24.25), (-11.44, 73.36, -18.41), (9.487, 73.36, -19.48), (-1.127, 54.5, -21.93), (2.072, 54.61, 24.0), (-17.44, 54.26, -16.06), (19.2, 29.2, 17.48), (19.42, 42.23, 17.52), (-18.46, 0.386, 20.47), (25.69, 36.09, -1.439), (36.57, 42.34, 7.883), (33.1, 42.24, 17.42)], [], [(21, 1, 0), (16, 9, 20), (5, 6, 1), (17, 12, 5), (5, 11, 6), (6, 8, 21), (21, 7, 19), (15, 14, 12), (12, 14, 11), (15, 13, 17), (15, 7, 8), (15, 10, 9), (4, 10, 17), (18, 16, 2), (3, 20, 10), (19, 22, 21), (18, 22, 23), (21, 18, 1), (1, 18, 2), (6, 21, 0), (6, 0, 1), (1, 2, 20), (20, 3, 1), (3, 4, 1), (4, 5, 1), (20, 9, 10), (5, 12, 11), (19, 7, 16), (6, 11, 8), (21, 8, 7), (15, 11, 14), (12, 17, 13), (15, 12, 13), (15, 16, 7), (15, 9, 16), (15, 17, 10), (15, 8, 11), (4, 3, 10), (4, 17, 5), (2, 16, 20), (19, 23, 22), (18, 19, 16), (19, 18, 23), (18, 21, 22)])
me_cylinder_006.polygons.foreach_set('use_smooth', [True] * 44)
_k = set([(0, 1), (0, 6), (0, 21), (1, 2), (1, 3), (1, 6), (1, 18), (1, 20), (1, 21), (2, 16), (2, 18), (2, 20), (3, 4), (3, 10), (3, 20), (4, 5), (4, 10), (4, 17), (5, 6), (5, 11), (5, 12), (5, 17), (6, 8), (6, 11), (6, 21), (7, 8), (7, 15), (7, 16), (7, 19), (7, 21), (8, 11), (8, 15), (8, 21), (9, 10), (9, 16), (9, 20), (10, 15), (10, 17), (11, 12), (11, 14), (11, 15), (12, 13), (12, 14), (12, 15), (12, 17), (13, 15), (13, 17), (14, 15), (15, 17), (16, 18), (16, 19), (16, 20), (18, 19), (18, 21), (18, 22), (18, 23), (19, 21), (19, 22), (19, 23), (21, 22), (22, 23)])
me_cylinder_006.attributes.new('sharp_edge', 'BOOLEAN', 'EDGE').data.foreach_set('value', [ (min(e.vertices), max(e.vertices)) in _k for e in me_cylinder_006.edges])
_uv = me_cylinder_006.uv_layers.new(name='UVMap')
_uv.uv.foreach_set('vector', [0.08359, 0.942, 0.08484, 0.942, 0.08484, 0.9593, 0.06751, 0.942, 0.07703, 0.942, 0.08484, 0.9593, 0.06751, 0.942, 0.08484, 0.942, 0.08484, 0.9593, 0.06751, 0.942, 0.08482, 0.9454, 0.08484, 0.9593, 0.08423, 0.9587, 0.08484, 0.9448, 0.08484, 0.9593, 0.08422, 0.9587, 0.07779, 0.942, 0.08484, 0.9593, 0.0752, 0.9497, 0.07894, 0.942, 0.08484, 0.9593, 0.06751, 0.942, 0.08484, 0.942, 0.08482, 0.9454, 0.08482, 0.9454, 0.07577, 0.942, 0.08484, 0.9593, 0.06751, 0.942, 0.08484, 0.9503, 0.08484, 0.9466, 0.1428, 0.9461, 0.1459, 0.942, 0.1459, 0.9593, 0.1356, 0.942, 0.1459, 0.942, 0.1459, 0.9593, 0.08431, 0.9588, 0.07879, 0.942, 0.08484, 0.9489, 0.0846, 0.942, 0.07941, 0.942, 0.08484, 0.9593, 0.06751, 0.942, 0.06812, 0.942, 0.07879, 0.9488, 0.06751, 0.942, 0.08484, 0.9562, 0.08484, 0.9593, 0.06751, 0.942, 0.07702, 0.9459, 0.08484, 0.9593, 0.08359, 0.942, 0.08484, 0.942, 0.08484, 0.9593, 0.06751, 0.942, 0.08484, 0.942, 0.08484, 0.9593, 0.08422, 0.9587, 0.08484, 0.942, 0.08484, 0.9593, 0.06751, 0.942, 0.08484, 0.942, 0.08484, 0.9593, 0.06751, 0.942, 0.08484, 0.942, 0.08484, 0.9587, 0.06812, 0.942, 0.08484, 0.942, 0.08484, 0.9593, 0.06799, 0.942, 0.08484, 0.942, 0.08484, 0.9593, 0.06751, 0.942, 0.08484, 0.942, 0.08484, 0.9593, 0.06751, 0.942, 0.07703, 0.942, 0.07879, 0.9488, 0.08423, 0.9587, 0.08482, 0.9454, 0.08484, 0.9593, 0.06751, 0.942, 0.07894, 0.942, 0.08484, 0.9593, 0.08422, 0.9587, 0.08484, 0.9448, 0.08484, 0.9593, 0.0752, 0.9497, 0.07779, 0.942, 0.08484, 0.9593, 0.06751, 0.942, 0.08484, 0.942, 0.08484, 0.9511, 0.08482, 0.9454, 0.08484, 0.942, 0.08484, 0.9503, 0.06751, 0.942, 0.08482, 0.9559, 0.08484, 0.9593, 0.1356, 0.942, 0.1459, 0.942, 0.1459, 0.9593, 0.1356, 0.942, 0.1459, 0.942, 0.1459, 0.9593, 0.1285, 0.942, 0.1459, 0.942, 0.1459, 0.9593, 0.1428, 0.9461, 0.1459, 0.942, 0.1459, 0.9593, 0.08431, 0.9588, 0.06799, 0.942, 0.07879, 0.9488, 0.08431, 0.9588, 0.08484, 0.942, 0.08484, 0.9593, 0.08415, 0.9587, 0.07941, 0.942, 0.08484, 0.9593, 0.06751, 0.942, 0.07725, 0.942, 0.08484, 0.9562, 0.06751, 0.942, 0.08484, 0.942, 0.08484, 0.9593, 0.06751, 0.942, 0.08484, 0.9423, 0.08484, 0.9593, 0.06751, 0.942, 0.08484, 0.9433, 0.08484, 0.9562])
me_cylinder_006.materials.append(mat_nature_mat_01)
me_cylinder_006.update()
me_cylinder_006.normals_split_custom_set([tuple(v) for v in zip(*[iter([0.9167, 0.07223, 0.393, 0.9167, 0.07223, 0.393, 0.9167, 0.07223, 0.393, -0.3614, 0.07632, 0.9293, -0.3614, 0.07632, 0.9293, -0.3614, 0.07632, 0.9293, 0.003192, -0.9999, -0.009977, 0.003979, -0.9999, -0.01035, -0.0008325, -1.0, -0.007417, -0.4981, 0.03614, -0.8664, -0.4981, 0.03614, -0.8664, -0.4981, 0.03614, -0.8664, 0.3185, 0.06999, -0.9453, 0.3185, 0.06999, -0.9453, 0.3185, 0.06999, -0.9453, 0.8522, 0.09367, -0.5148, 0.8522, 0.09367, -0.5148, 0.8522, 0.09367, -0.5148, 0.9506, 0.1699, 0.2597, 0.9506, 0.1699, 0.2597, 0.9506, 0.1699, 0.2597, -0.3555, 0.07973, 0.9313, -0.3554, 0.07908, 0.9314, -0.3554, 0.07908, 0.9314, 0.4444, 0.06452, -0.8935, 0.4444, 0.06452, -0.8935, 0.4444, 0.06452, -0.8935, 0.338, 0.009535, 0.9411, 0.3382, 0.008995, 0.941, 0.3382, 0.008995, 0.941, -0.009438, 0.9999, 0.005719, -0.009438, 0.9999, 0.005719, -0.009438, 0.9999, 0.005719, 0.00352, 1.0, 0.000877, -0.008466, 1.0, -0.002718, -0.006529, 1.0, -0.005532, -0.9378, 0.06945, -0.3403, -0.9378, 0.06945, -0.3403, -0.9378, 0.06945, -0.3403, 0.4235, 0.05352, 0.9043, 0.4235, 0.05352, 0.9043, 0.4235, 0.05352, 0.9043, -0.8934, 0.07156, 0.4434, -0.8887, 0.07519, 0.4523, -0.8922, 0.07247, 0.4457, -0.21, 0.9075, -0.3638, -0.21, 0.9075, -0.3638, -0.21, 0.9075, -0.3638, 0.6654, -0.7086, 0.2346, 0.6654, -0.7086, 0.2346, 0.6654, -0.7086, 0.2346, 0.9407, 0.03855, 0.337, 0.9407, 0.03855, 0.337, 0.9407, 0.03855, 0.337, 0.4535, 0.02974, 0.8908, 0.4535, 0.02974, 0.8908, 0.4535, 0.02974, 0.8908, 0.8745, 0.06959, -0.48, 0.8745, 0.06959, -0.48, 0.8745, 0.06959, -0.48, -0.02052, -0.9998, -0.008797, -0.02052, -0.9998, -0.008797, -0.02052, -0.9998, -0.008797, -0.00774, -0.9994, 0.03404, -0.00774, -0.9994, 0.03404, -0.00774, -0.9994, 0.03404, -0.009376, -0.9999, 0.009154, -0.009376, -0.9999, 0.009154, -0.009376, -0.9999, 0.009154, -0.004642, -1.0, -0.00436, -0.003167, -1.0, -0.005988, -0.0008325, -1.0, -0.007417, -0.003167, -1.0, -0.005988, 0.003192, -0.9999, -0.009977, -0.0008325, -1.0, -0.007417, -0.8887, 0.07519, 0.4523, -0.8873, 0.07619, 0.4548, -0.8922, 0.07247, 0.4457, 0.4065, 0.03614, -0.9129, 0.4065, 0.03614, -0.9129, 0.4065, 0.03614, -0.9129, 0.4777, 0.2247, 0.8493, 0.4777, 0.2247, 0.8493, 0.4777, 0.2247, 0.8493, 0.898, 0.06101, -0.4357, 0.898, 0.06101, -0.4357, 0.898, 0.06101, -0.4357, 0.9441, 0.127, 0.3041, 0.9441, 0.127, 0.3041, 0.9441, 0.127, 0.3041, -0.2396, 0.009632, 0.9708, -0.2398, 0.008912, 0.9708, -0.2395, 0.008862, 0.9709, -0.5337, 0.06449, -0.8432, -0.5337, 0.06449, -0.8432, -0.5337, 0.06449, -0.8432, 0.4492, 0.07968, 0.8899, 0.4491, 0.07912, 0.89, 0.449, 0.07882, 0.8901, 0.00352, 1.0, 0.000877, 0.004543, 1.0, -0.002587, 0.007117, 1.0, -0.002766, 0.00352, 1.0, 0.000877, -0.006529, 1.0, -0.005532, 0.004543, 1.0, -0.002587, -0.02177, 0.9996, -0.0196, -0.02177, 0.9996, -0.0196, -0.02177, 0.9996, -0.0196, 0.02249, 0.9992, -0.03336, 0.02249, 0.9992, -0.03336, 0.02249, 0.9992, -0.03336, -0.9293, 0.07768, -0.3611, -0.9293, 0.07768, -0.3611, -0.9293, 0.07768, -0.3611, -0.4136, 0.0701, -0.9078, -0.4136, 0.0701, -0.9078, -0.4136, 0.0701, -0.9078, -0.3466, 0.07033, 0.9354, -0.3466, 0.07033, 0.9354, -0.3466, 0.07033, 0.9354, -0.0002704, 0.9999, 0.01073, -0.0002704, 0.9999, 0.01073, -0.0002704, 0.9999, 0.01073, 0.3448, -0.008324, 0.9386, 0.3448, -0.008324, 0.9386, 0.3448, -0.008324, 0.9386, 0.007021, -0.002748, 1.0, 0.007021, -0.002748, 1.0, 0.007021, -0.002748, 1.0, 0.562, -0.8204, -0.1055, 0.562, -0.8204, -0.1055, 0.562, -0.8204, -0.1055])] * 3)])

# ---- objects
ob_stump_01_lod0 = bpy.data.objects.new('Stump_01_LOD0', me_cylinder_001)
ob_stump_01_lod1 = bpy.data.objects.new('Stump_01_LOD1', me_cylinder_006)

# ---- transforms, parenting, visibility, modifiers, constraints
ob_stump_01_lod0.location = (0.0, 0.0, 0.0)
ob_stump_01_lod0.rotation_euler = (1.571, -0.0, 0.0)
ob_stump_01_lod0.scale = (0.01, 0.008387, 0.01)
ob_stump_01_lod0.color = (0.8, 0.8, 0.8, 1.0)
ob_stump_01_lod1.location = (0.0, 0.0, 0.0)
ob_stump_01_lod1.rotation_euler = (1.571, -0.0, 0.0)
ob_stump_01_lod1.scale = (0.01, 0.008, 0.01)
ob_stump_01_lod1.color = (0.8, 0.8, 0.8, 1.0)

# ---- collection membership
col_collection.objects.link(ob_stump_01_lod0)
col_collection.objects.link(ob_stump_01_lod1)

# ---- scene / render settings (as saved in the file)
scene.frame_start = 1; scene.frame_end = 250; scene.frame_set(1)
scene.render.engine = 'BLENDER_EEVEE_NEXT'
bpy.context.view_layer.update()

# ---- added for rendering (the .blend has no active camera and no usable light): camera, sun
cam_auto = bpy.data.cameras.new('AutoCamera')
cam_auto.lens = 50.0
cam_auto.sensor_width = 36.0
cam_auto.clip_end = 1000.0
ob_auto_camera = bpy.data.objects.new('AutoCamera', cam_auto)
scene.collection.objects.link(ob_auto_camera)
ob_auto_camera.location = (1.0651, -1.22925, 1.16048)
ob_auto_camera.rotation_euler = (1.09748, -7.21219e-08, 0.694738)
scene.camera = ob_auto_camera
light_auto_sun = bpy.data.lights.new('AutoSun', 'SUN')
light_auto_sun.energy = 3.0
light_auto_sun.angle = 0.0523599
ob_auto_sun = bpy.data.objects.new('AutoSun', light_auto_sun)
scene.collection.objects.link(ob_auto_sun)
ob_auto_sun.rotation_euler = (0.872665, 0.174533, 0.523599)
bpy.context.view_layer.update()
